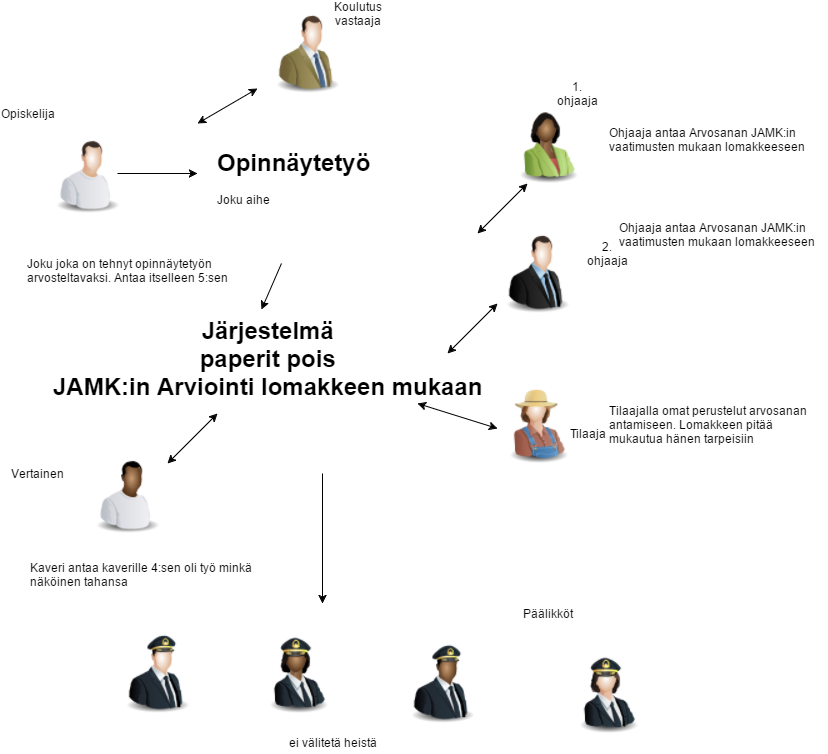

The diagram above was exported from draw.io. Its source (the exported page's mxGraphModel, read from the mxfile embedded in the PNG):
<mxGraphModel dx="1186" dy="739" grid="1" gridSize="10" guides="1" tooltips="1" connect="1" arrows="1" fold="1" page="1" pageScale="1" pageWidth="850" pageHeight="1100" background="#ffffff" math="0" shadow="0">
  <root>
    <mxCell id="0" />
    <mxCell id="1" parent="0" />
    <mxCell id="2" value="" style="image;html=1;labelBackgroundColor=#ffffff;image=img/lib/clip_art/people/Worker_Man_128x128.png" vertex="1" parent="1">
      <mxGeometry x="70" y="160" width="80" height="80" as="geometry" />
    </mxCell>
    <mxCell id="3" value="" style="image;html=1;labelBackgroundColor=#ffffff;image=img/lib/clip_art/people/Worker_Black_128x128.png" vertex="1" parent="1">
      <mxGeometry x="110" y="480" width="80" height="80" as="geometry" />
    </mxCell>
    <mxCell id="4" value="" style="image;html=1;labelBackgroundColor=#ffffff;image=img/lib/clip_art/people/Suit_Woman_Green_Black_128x128.png" vertex="1" parent="1">
      <mxGeometry x="530" y="130" width="80" height="80" as="geometry" />
    </mxCell>
    <mxCell id="5" value="" style="image;html=1;labelBackgroundColor=#ffffff;image=img/lib/clip_art/people/Suit_Man_128x128.png" vertex="1" parent="1">
      <mxGeometry x="520" y="260" width="80" height="80" as="geometry" />
    </mxCell>
    <mxCell id="6" value="" style="image;html=1;labelBackgroundColor=#ffffff;image=img/lib/clip_art/people/Farmer_Woman_128x128.png" vertex="1" parent="1">
      <mxGeometry x="520" y="410" width="80" height="80" as="geometry" />
    </mxCell>
    <mxCell id="7" value="" style="image;html=1;labelBackgroundColor=#ffffff;image=img/lib/clip_art/people/Suit_Man_Green_128x128.png" vertex="1" parent="1">
      <mxGeometry x="290" y="40" width="80" height="80" as="geometry" />
    </mxCell>
    <mxCell id="8" value="&lt;h1&gt;Opinnäytetyö&lt;/h1&gt;&lt;p&gt;Joku aihe&lt;/p&gt;" style="text;html=1;spacing=5;spacingTop=-20;whiteSpace=wrap;overflow=hidden;" vertex="1" parent="1">
      <mxGeometry x="235" y="170" width="190" height="120" as="geometry" />
    </mxCell>
    <mxCell id="9" value="Järjestelmä&lt;div&gt;paperit pois&lt;/div&gt;&lt;div&gt;JAMK:in Arviointi lomakkeen mukaan&lt;/div&gt;" style="text;html=1;fontSize=24;fontStyle=1;verticalAlign=middle;align=center;" vertex="1" parent="1">
      <mxGeometry x="220" y="340" width="140" height="90" as="geometry" />
    </mxCell>
    <mxCell id="10" value="" style="endArrow=classic;startArrow=classic;html=1;" edge="1" parent="1">
      <mxGeometry width="50" height="50" relative="1" as="geometry">
        <mxPoint x="190" y="490" as="sourcePoint" />
        <mxPoint x="240" y="440" as="targetPoint" />
      </mxGeometry>
    </mxCell>
    <mxCell id="11" value="" style="endArrow=classic;startArrow=classic;html=1;" edge="1" parent="1">
      <mxGeometry width="50" height="50" relative="1" as="geometry">
        <mxPoint x="470" y="380" as="sourcePoint" />
        <mxPoint x="520" y="330" as="targetPoint" />
      </mxGeometry>
    </mxCell>
    <mxCell id="12" value="" style="endArrow=classic;startArrow=classic;html=1;" edge="1" parent="1">
      <mxGeometry width="50" height="50" relative="1" as="geometry">
        <mxPoint x="500" y="260" as="sourcePoint" />
        <mxPoint x="550" y="210" as="targetPoint" />
      </mxGeometry>
    </mxCell>
    <mxCell id="13" value="" style="endArrow=classic;startArrow=classic;html=1;" edge="1" parent="1">
      <mxGeometry width="50" height="50" relative="1" as="geometry">
        <mxPoint x="520" y="455" as="sourcePoint" />
        <mxPoint x="440" y="430" as="targetPoint" />
      </mxGeometry>
    </mxCell>
    <mxCell id="14" value="" style="endArrow=classic;html=1;" edge="1" parent="1">
      <mxGeometry width="50" height="50" relative="1" as="geometry">
        <mxPoint x="140" y="200" as="sourcePoint" />
        <mxPoint x="220" y="200" as="targetPoint" />
      </mxGeometry>
    </mxCell>
    <mxCell id="15" value="Opiskelija" style="text;html=1;strokeColor=none;fillColor=none;align=center;verticalAlign=middle;whiteSpace=wrap;" vertex="1" parent="1">
      <mxGeometry x="30" y="130" width="40" height="20" as="geometry" />
    </mxCell>
    <mxCell id="16" value="Vertainen" style="text;html=1;strokeColor=none;fillColor=none;align=center;verticalAlign=middle;whiteSpace=wrap;" vertex="1" parent="1">
      <mxGeometry x="40" y="490" width="40" height="20" as="geometry" />
    </mxCell>
    <mxCell id="17" value="Tilaaja" style="text;html=1;strokeColor=none;fillColor=none;align=center;verticalAlign=middle;whiteSpace=wrap;" vertex="1" parent="1">
      <mxGeometry x="590" y="450" width="40" height="20" as="geometry" />
    </mxCell>
    <mxCell id="18" value="2. ohjaaja" style="text;html=1;strokeColor=none;fillColor=none;align=center;verticalAlign=middle;whiteSpace=wrap;" vertex="1" parent="1">
      <mxGeometry x="610" y="270" width="40" height="20" as="geometry" />
    </mxCell>
    <mxCell id="19" value="1. ohjaaja" style="text;html=1;strokeColor=none;fillColor=none;align=center;verticalAlign=middle;whiteSpace=wrap;" vertex="1" parent="1">
      <mxGeometry x="580" y="110" width="40" height="20" as="geometry" />
    </mxCell>
    <mxCell id="20" value="Koulutus vastaaja" style="text;html=1;strokeColor=none;fillColor=none;align=center;verticalAlign=middle;whiteSpace=wrap;" vertex="1" parent="1">
      <mxGeometry x="360" y="30" width="40" height="20" as="geometry" />
    </mxCell>
    <mxCell id="21" value="" style="endArrow=classic;html=1;entryX=0.457;entryY=-0.044;entryPerimeter=0;" edge="1" parent="1" source="8" target="9">
      <mxGeometry width="50" height="50" relative="1" as="geometry">
        <mxPoint x="300" y="305" as="sourcePoint" />
        <mxPoint x="300" y="330" as="targetPoint" />
      </mxGeometry>
    </mxCell>
    <mxCell id="22" value="" style="endArrow=classic;startArrow=classic;html=1;" edge="1" parent="1">
      <mxGeometry width="50" height="50" relative="1" as="geometry">
        <mxPoint x="220" y="150" as="sourcePoint" />
        <mxPoint x="280" y="115" as="targetPoint" />
      </mxGeometry>
    </mxCell>
    <mxCell id="24" value="" style="image;html=1;labelBackgroundColor=#ffffff;image=img/lib/clip_art/people/Pilot_Man_128x128.png" vertex="1" parent="1">
      <mxGeometry x="140" y="660" width="80" height="80" as="geometry" />
    </mxCell>
    <mxCell id="25" value="" style="image;html=1;labelBackgroundColor=#ffffff;image=img/lib/clip_art/people/Pilot_Woman_Black_128x128.png" vertex="1" parent="1">
      <mxGeometry x="280" y="660" width="80" height="80" as="geometry" />
    </mxCell>
    <mxCell id="26" value="" style="image;html=1;labelBackgroundColor=#ffffff;image=img/lib/clip_art/people/Pilot_Man_Black_128x128.png" vertex="1" parent="1">
      <mxGeometry x="425" y="670" width="80" height="80" as="geometry" />
    </mxCell>
    <mxCell id="27" value="" style="image;html=1;labelBackgroundColor=#ffffff;image=img/lib/clip_art/people/Pilot_Woman_128x128.png" vertex="1" parent="1">
      <mxGeometry x="590" y="680" width="80" height="80" as="geometry" />
    </mxCell>
    <mxCell id="28" value="" style="endArrow=classic;html=1;" edge="1" parent="1">
      <mxGeometry width="50" height="50" relative="1" as="geometry">
        <mxPoint x="345" y="500" as="sourcePoint" />
        <mxPoint x="345" y="630" as="targetPoint" />
      </mxGeometry>
    </mxCell>
    <mxCell id="29" value="Päälikköt" style="text;html=1;strokeColor=none;fillColor=none;align=center;verticalAlign=middle;whiteSpace=wrap;" vertex="1" parent="1">
      <mxGeometry x="420" y="630" width="300" height="20" as="geometry" />
    </mxCell>
    <mxCell id="30" value="Ohjaaja antaa Arvosanan JAMK:in&lt;div&gt;vaatimusten mukaan lomakkeeseen&lt;/div&gt;" style="text;html=1;resizable=0;points=[];autosize=1;align=left;verticalAlign=top;spacingTop=-4;" vertex="1" parent="1">
      <mxGeometry x="630" y="150" width="210" height="30" as="geometry" />
    </mxCell>
    <mxCell id="34" value="Ohjaaja antaa Arvosanan JAMK:in&lt;div&gt;vaatimusten mukaan lomakkeeseen&lt;/div&gt;" style="text;html=1;resizable=0;points=[];autosize=1;align=left;verticalAlign=top;spacingTop=-4;" vertex="1" parent="1">
      <mxGeometry x="640" y="245" width="210" height="30" as="geometry" />
    </mxCell>
    <mxCell id="35" value="Tilaajalla omat perustelut arvosanan&lt;div&gt;antamiseen. Lomakkeen pitää&lt;/div&gt;&lt;div&gt;mukautua hänen tarpeisiin&lt;/div&gt;" style="text;html=1;resizable=0;points=[];autosize=1;align=left;verticalAlign=top;spacingTop=-4;" vertex="1" parent="1">
      <mxGeometry x="630" y="428" width="210" height="40" as="geometry" />
    </mxCell>
    <mxCell id="36" value="Kaveri antaa kaverille 4:sen oli työ minkä&lt;div&gt;näköinen tahansa&amp;nbsp;&lt;/div&gt;" style="text;html=1;resizable=0;points=[];autosize=1;align=left;verticalAlign=top;spacingTop=-4;" vertex="1" parent="1">
      <mxGeometry x="51" y="585" width="240" height="30" as="geometry" />
    </mxCell>
    <mxCell id="37" value="ei välitetä heistä" style="text;html=1;resizable=0;points=[];autosize=1;align=left;verticalAlign=top;spacingTop=-4;" vertex="1" parent="1">
      <mxGeometry x="310" y="760" width="100" height="20" as="geometry" />
    </mxCell>
    <mxCell id="38" value="Joku joka on tehnyt opinnäytetyön&lt;div&gt;arvosteltavaksi. Antaa itselleen 5:sen&lt;/div&gt;" style="text;html=1;resizable=0;points=[];autosize=1;align=left;verticalAlign=top;spacingTop=-4;" vertex="1" parent="1">
      <mxGeometry x="48" y="281" width="220" height="30" as="geometry" />
    </mxCell>
  </root>
</mxGraphModel>